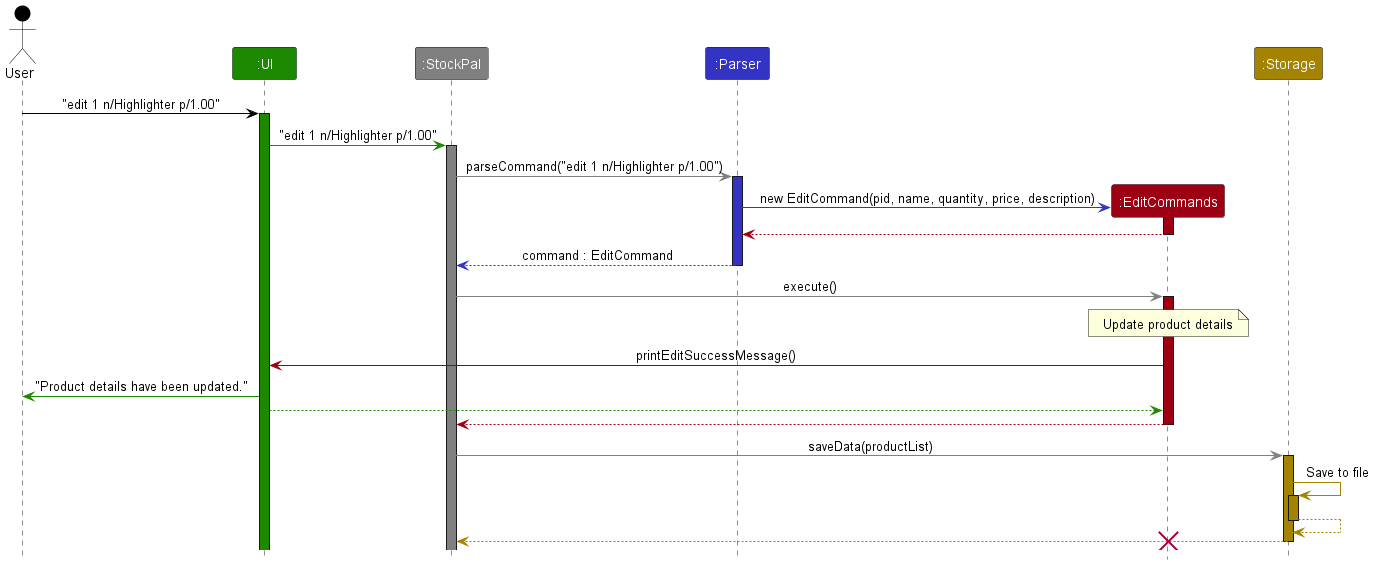

The diagram above was rendered by PlantUML. Its source (embedded in the PNG):
@startuml
!include style.puml
skinparam ArrowFontStyle plain

Actor User as user USER_COLOR
Participant ":UI" as ui UI_COLOR
Participant ":StockPal" as stockpal STOCKPAL_COLOR
Participant ":Parser" as parser PARSER_COLOR
Participant ":EditCommands" as command COMMANDS_COLOR
Participant ":Storage" as storage STORAGE_COLOR

user -[USER_COLOR]> ui : "edit 1 n/Highlighter p/1.00"
activate ui UI_COLOR

ui -[UI_COLOR]> stockpal : "edit 1 n/Highlighter p/1.00"
activate stockpal STOCKPAL_COLOR

stockpal -[STOCKPAL_COLOR]> parser : parseCommand("edit 1 n/Highlighter p/1.00")
activate parser PARSER_COLOR

create command
parser -[PARSER_COLOR]> command : new EditCommand(pid, name, quantity, price, description)
activate command COMMANDS_COLOR
parser <--[COMMANDS_COLOR] command
deactivate command

parser --[PARSER_COLOR]> stockpal : command : EditCommand
deactivate parser

stockpal -[STOCKPAL_COLOR]> command : execute()
activate command COMMANDS_COLOR

note over command
    Update product details
end note

command -[COMMANDS_COLOR]> ui : printEditSuccessMessage()
user <-[UI_COLOR] ui : "Product details have been updated."
ui [UI_COLOR]--> command
stockpal <--[COMMANDS_COLOR] command
deactivate command

stockpal -[STOCKPAL_COLOR]> storage : saveData(productList)
activate storage STORAGE_COLOR

storage -[STORAGE_COLOR]> storage : Save to file
activate storage STORAGE_COLOR
storage --[STORAGE_COLOR]> storage
deactivate storage

storage --[STORAGE_COLOR]> stockpal
deactivate storage

destroy command
@enduml